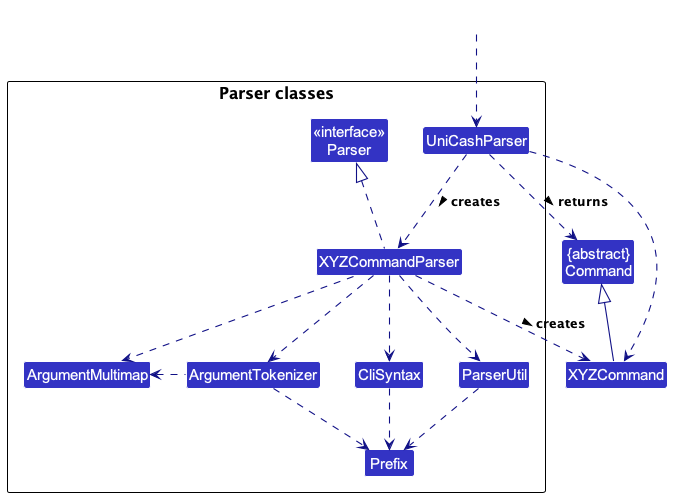

The diagram above was rendered by PlantUML. Its source (embedded in the PNG):
@startuml
!include ../style.puml
skinparam arrowThickness 1.1
skinparam arrowColor LOGIC_COLOR_T4
skinparam classBackgroundColor LOGIC_COLOR

Class "{abstract}\nCommand" as Command
Class XYZCommand

package "Parser classes"{
Class "<<interface>>\nParser" as Parser
Class UniCashParser
Class XYZCommandParser
Class CliSyntax
Class ParserUtil
Class ArgumentMultimap
Class ArgumentTokenizer
Class Prefix
}

Class HiddenOutside #FFFFFF
HiddenOutside ..> UniCashParser

UniCashParser .down.> XYZCommandParser: creates >

XYZCommandParser ..> XYZCommand : creates >
UniCashParser ..> Command : returns >
UniCashParser ..> XYZCommand
XYZCommandParser .up.|> Parser
XYZCommandParser ..> ArgumentMultimap
XYZCommandParser ..> ArgumentTokenizer
ArgumentTokenizer .left.> ArgumentMultimap
XYZCommandParser ..> CliSyntax
CliSyntax ..> Prefix
XYZCommandParser ..> ParserUtil
ParserUtil .down.> Prefix
ArgumentTokenizer .down.> Prefix
XYZCommand -up-|> Command
@enduml